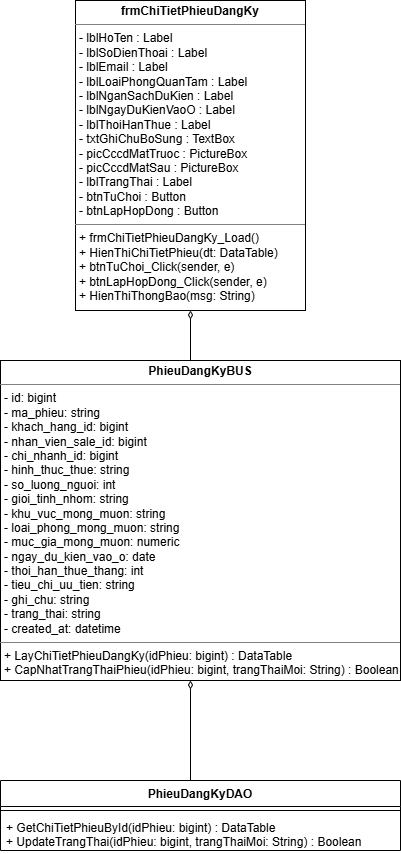

The diagram above was exported from draw.io. Its source (the exported page's mxGraphModel, read from the mxfile embedded in the PNG):
<mxGraphModel dx="2102" dy="878" grid="1" gridSize="10" guides="1" tooltips="1" connect="1" arrows="1" fold="1" page="1" pageScale="1" pageWidth="827" pageHeight="1169" math="0" shadow="0">
  <root>
    <mxCell id="0" />
    <mxCell id="1" parent="0" />
    <mxCell id="QdTHk1PT7DAGa6PGA1f_-1" parent="1" style="verticalAlign=top;align=left;overflow=fill;html=1;whiteSpace=wrap;" value="&lt;p style=&quot;margin:0px;margin-top:4px;text-align:center;&quot;&gt;&lt;b&gt;frmChiTietPhieuDangKy&lt;/b&gt;&lt;/p&gt;&lt;hr size=&quot;1&quot; style=&quot;border-style:solid;&quot;&gt;&lt;p style=&quot;margin:0px;margin-left:4px;&quot;&gt;- lblHoTen : Label&lt;/p&gt;&lt;p style=&quot;margin:0px;margin-left:4px;&quot;&gt;- lblSoDienThoai : Label&lt;/p&gt;&lt;p style=&quot;margin:0px;margin-left:4px;&quot;&gt;- lblEmail : Label&lt;/p&gt;&lt;p style=&quot;margin:0px;margin-left:4px;&quot;&gt;- lblLoaiPhongQuanTam : Label&lt;/p&gt;&lt;p style=&quot;margin:0px;margin-left:4px;&quot;&gt;- lblNganSachDuKien : Label&lt;/p&gt;&lt;p style=&quot;margin:0px;margin-left:4px;&quot;&gt;- lblNgayDuKienVaoO : Label&lt;/p&gt;&lt;p style=&quot;margin:0px;margin-left:4px;&quot;&gt;- lblThoiHanThue : Label&lt;/p&gt;&lt;p style=&quot;margin:0px;margin-left:4px;&quot;&gt;- txtGhiChuBoSung : TextBox&lt;/p&gt;&lt;p style=&quot;margin:0px;margin-left:4px;&quot;&gt;- picCccdMatTruoc : PictureBox&lt;/p&gt;&lt;p style=&quot;margin:0px;margin-left:4px;&quot;&gt;- picCccdMatSau : PictureBox&lt;/p&gt;&lt;p style=&quot;margin:0px;margin-left:4px;&quot;&gt;- lblTrangThai : Label&lt;/p&gt;&lt;p style=&quot;margin:0px;margin-left:4px;&quot;&gt;- btnTuChoi : Button&lt;/p&gt;&lt;p style=&quot;margin:0px;margin-left:4px;&quot;&gt;- btnLapHopDong : Button&lt;/p&gt;&lt;hr size=&quot;1&quot; style=&quot;border-style:solid;&quot;&gt;&lt;p style=&quot;margin:0px;margin-left:4px;&quot;&gt;+ frmChiTietPhieuDangKy_Load()&lt;/p&gt;&lt;p style=&quot;margin:0px;margin-left:4px;&quot;&gt;+ HienThiChiTietPhieu(dt: DataTable)&lt;/p&gt;&lt;p style=&quot;margin:0px;margin-left:4px;&quot;&gt;+ btnTuChoi_Click(sender, e)&lt;/p&gt;&lt;p style=&quot;margin:0px;margin-left:4px;&quot;&gt;+ btnLapHopDong_Click(sender, e)&lt;/p&gt;&lt;p style=&quot;margin:0px;margin-left:4px;&quot;&gt;+ HienThiThongBao(msg: String)&lt;/p&gt;" vertex="1">
      <mxGeometry height="310" width="230" x="235" y="20" as="geometry" />
    </mxCell>
    <mxCell id="QdTHk1PT7DAGa6PGA1f_-9" edge="1" parent="1" source="QdTHk1PT7DAGa6PGA1f_-2" style="edgeStyle=orthogonalEdgeStyle;rounded=0;orthogonalLoop=1;jettySize=auto;html=1;exitX=0.5;exitY=0;exitDx=0;exitDy=0;entryX=0.5;entryY=1;entryDx=0;entryDy=0;endArrow=diamondThin;endFill=0;" target="QdTHk1PT7DAGa6PGA1f_-1">
      <mxGeometry relative="1" as="geometry">
        <Array as="points">
          <mxPoint x="350" y="380" />
        </Array>
      </mxGeometry>
    </mxCell>
    <mxCell id="QdTHk1PT7DAGa6PGA1f_-2" parent="1" style="verticalAlign=top;align=left;overflow=fill;html=1;whiteSpace=wrap;" value="&lt;p style=&quot;margin:0px;margin-top:4px;text-align:center;&quot;&gt;&lt;b&gt;PhieuDangKyBUS&lt;/b&gt;&lt;/p&gt;&lt;hr size=&quot;1&quot; style=&quot;border-style:solid;&quot;&gt;&lt;p style=&quot;margin:0px;margin-left:4px;&quot;&gt;- id: bigint&lt;/p&gt;&lt;p style=&quot;margin:0px;margin-left:4px;&quot;&gt;- ma_phieu: string&lt;/p&gt;&lt;p style=&quot;margin:0px;margin-left:4px;&quot;&gt;- khach_hang_id: bigint&lt;/p&gt;&lt;p style=&quot;margin:0px;margin-left:4px;&quot;&gt;- nhan_vien_sale_id: bigint&lt;/p&gt;&lt;p style=&quot;margin:0px;margin-left:4px;&quot;&gt;- chi_nhanh_id: bigint&lt;/p&gt;&lt;p style=&quot;margin:0px;margin-left:4px;&quot;&gt;- hinh_thuc_thue: string&lt;/p&gt;&lt;p style=&quot;margin:0px;margin-left:4px;&quot;&gt;- so_luong_nguoi: int&lt;/p&gt;&lt;p style=&quot;margin:0px;margin-left:4px;&quot;&gt;- gioi_tinh_nhom: string&lt;/p&gt;&lt;p style=&quot;margin:0px;margin-left:4px;&quot;&gt;- khu_vuc_mong_muon: string&lt;/p&gt;&lt;p style=&quot;margin:0px;margin-left:4px;&quot;&gt;- loai_phong_mong_muon: string&lt;/p&gt;&lt;p style=&quot;margin:0px;margin-left:4px;&quot;&gt;- muc_gia_mong_muon: numeric&lt;/p&gt;&lt;p style=&quot;margin:0px;margin-left:4px;&quot;&gt;- ngay_du_kien_vao_o: date&lt;/p&gt;&lt;p style=&quot;margin:0px;margin-left:4px;&quot;&gt;- thoi_han_thue_thang: int&lt;/p&gt;&lt;p style=&quot;margin:0px;margin-left:4px;&quot;&gt;- tieu_chi_uu_tien: string&lt;/p&gt;&lt;p style=&quot;margin:0px;margin-left:4px;&quot;&gt;- ghi_chu: string&lt;/p&gt;&lt;p style=&quot;margin:0px;margin-left:4px;&quot;&gt;- trang_thai: string&lt;/p&gt;&lt;p style=&quot;margin:0px;margin-left:4px;&quot;&gt;- created_at: datetime&lt;/p&gt;&lt;hr size=&quot;1&quot; style=&quot;border-style:solid;&quot;&gt;&lt;p style=&quot;margin:0px;margin-left:4px;&quot;&gt;+ LayChiTietPhieuDangKy(idPhieu: bigint) : DataTable&lt;/p&gt;&lt;p style=&quot;margin:0px;margin-left:4px;&quot;&gt;+ CapNhatTrangThaiPhieu(idPhieu: bigint, trangThaiMoi: String) : Boolean&lt;/p&gt;" vertex="1">
      <mxGeometry height="320" width="400" x="160" y="380" as="geometry" />
    </mxCell>
    <mxCell id="QdTHk1PT7DAGa6PGA1f_-10" edge="1" parent="1" source="QdTHk1PT7DAGa6PGA1f_-3" style="edgeStyle=orthogonalEdgeStyle;rounded=0;orthogonalLoop=1;jettySize=auto;html=1;exitX=0.5;exitY=0;exitDx=0;exitDy=0;endArrow=diamondThin;endFill=0;" target="QdTHk1PT7DAGa6PGA1f_-2">
      <mxGeometry relative="1" as="geometry">
        <Array as="points">
          <mxPoint x="350" y="800" />
        </Array>
      </mxGeometry>
    </mxCell>
    <mxCell id="QdTHk1PT7DAGa6PGA1f_-3" parent="1" style="swimlane;fontStyle=1;align=center;verticalAlign=top;childLayout=stackLayout;horizontal=1;startSize=26;horizontalStack=0;resizeParent=1;resizeParentMax=0;resizeLast=0;collapsible=1;marginBottom=0;whiteSpace=wrap;html=1;" value="PhieuDangKyDAO" vertex="1">
      <mxGeometry height="70" width="400" x="160" y="800" as="geometry" />
    </mxCell>
    <mxCell id="QdTHk1PT7DAGa6PGA1f_-5" parent="QdTHk1PT7DAGa6PGA1f_-3" style="line;strokeWidth=1;fillColor=none;align=left;verticalAlign=middle;spacingTop=-1;spacingLeft=3;spacingRight=3;rotatable=0;labelPosition=right;points=[];portConstraint=eastwest;strokeColor=inherit;" value="" vertex="1">
      <mxGeometry height="8" width="400" y="26" as="geometry" />
    </mxCell>
    <mxCell id="QdTHk1PT7DAGa6PGA1f_-6" parent="QdTHk1PT7DAGa6PGA1f_-3" style="text;strokeColor=none;fillColor=none;align=left;verticalAlign=top;spacingLeft=4;spacingRight=4;overflow=hidden;rotatable=0;points=[[0,0.5],[1,0.5]];portConstraint=eastwest;whiteSpace=wrap;html=1;" value="&lt;div&gt;+ GetChiTietPhieuById(idPhieu: bigint) : DataTable&lt;/div&gt;&lt;div&gt;+ UpdateTrangThai(idPhieu: bigint, trangThaiMoi: String) : Boolean&lt;/div&gt;" vertex="1">
      <mxGeometry height="36" width="400" y="34" as="geometry" />
    </mxCell>
  </root>
</mxGraphModel>